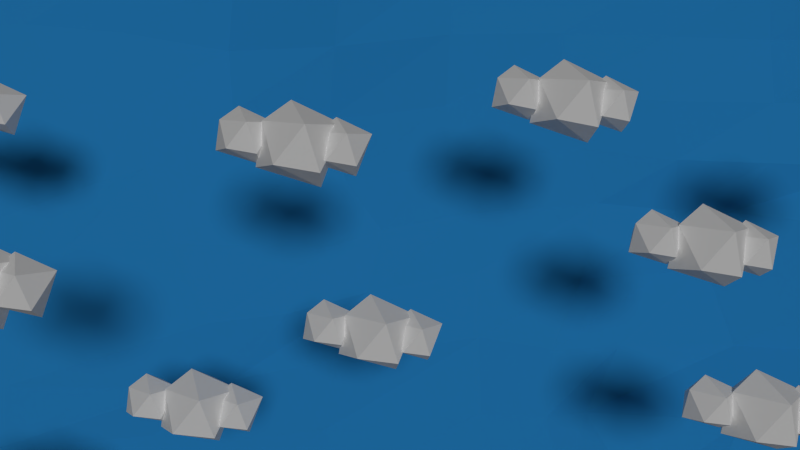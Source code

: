 # Source: sky.blend  (saved by Blender 2.72.0; exported with 4.5.12 LTS)
import bpy
from mathutils import Matrix  # noqa: F401  (used for matrix-valued properties, if any)

bpy.ops.wm.read_factory_settings(use_empty=True)
scene = bpy.context.scene
scene.name = 'Scene'

# ---- collections
col_collection_1 = bpy.data.collections.new('Collection 1'); scene.collection.children.link(col_collection_1)

# ---- materials (node trees are filled in below, after node groups)
mat_cloud = bpy.data.materials.new('cloud')
mat_cloud.alpha_threshold = 0.0
mat_cloud.use_transparent_shadow = False
mat_cloud.diffuse_color = (1.0, 1.0, 1.0, 1.0)
mat_cloud.roughness = 0.5
mat_sky = bpy.data.materials.new('sky')
mat_sky.alpha_threshold = 0.0
mat_sky.use_transparent_shadow = False
mat_sky.diffuse_color = (0.02927, 0.3287, 0.8, 1.0)
mat_sky.roughness = 0.5

# ---- material node trees

# ---- world
world_world = bpy.data.worlds.new('World'); scene.world = world_world
world_world.color = (0.05088, 0.05088, 0.05088)
world_world.use_sun_shadow = False
world_world.sun_shadow_jitter_overblur = 0.0
world_world.cycles.sampling_method = 'MANUAL'
world_world.cycles.sample_map_resolution = 256

# ---- cameras
cam_camera_001 = bpy.data.cameras.new('Camera.001')
cam_camera_001.clip_end = 100.0
cam_camera_001.lens = 35.0
cam_camera_001.sensor_width = 32.0
cam_camera_001.sensor_height = 18.0
cam_camera_001.display_size = 2.0
cam_camera_001.dof.focus_distance = 0.0
cam_camera_001.dof.aperture_fstop = 128.0

# ---- lights
light_sun = bpy.data.lights.new('Sun', 'SUN')
light_sun.transmission_factor = 0.0
light_sun.angle = 0.1993
light_sun.energy = 1.0
light_sun.shadow_buffer_clip_start = 0.5
light_sun.shadow_soft_size = 0.1
light_sun.shadow_cascade_max_distance = 1000.0
light_sun.cycles.use_multiple_importance_sampling = False

# ---- meshes
me_icosphere_016 = bpy.data.meshes.new('Icosphere.016')
me_icosphere_016.from_pydata([(-3.815, -0.7333, -0.1685), (-3.133, -0.9632, 0.6961), (-4.139, -0.216, 0.8632), (-3.913, 0.8456, 0.6503), (-3.514, -0.05247, 1.372), (-2.81, -0.545, -0.3096), (-4.294, 0.09051, -0.1436), (-2.837, 0.3696, -0.5518), (-3.116, 1.087, 0.09995), (-2.321, 0.03877, 0.841), (-3.081, 0.7644, 1.036), (-0.5166, -0.8085, -0.532), (0.1816, -1.044, 0.3528), (-0.8475, -0.2792, 0.5238), (-0.6165, 0.8071, 0.3059), (-0.2081, -0.1119, 1.044), (0.5124, -0.6159, -0.6763), (-1.007, 0.03445, -0.5065), (0.485, 0.3201, -0.9241), (0.1996, 1.055, -0.2572), (1.013, -0.01849, 0.5011), (0.2352, 0.724, 0.7007), (-2.201, -1.195, -0.7348), (-1.169, -1.543, 0.5727), (-2.69, -0.4126, 0.8254), (-2.349, 1.193, 0.5034), (-1.745, -0.1653, 1.594), (-0.6802, -0.9102, -0.9481), (-2.925, 0.05091, -0.6972), (-0.7207, 0.473, -1.314), (-1.143, 1.559, -0.3288), (0.05909, -0.02732, 0.7919), (-1.09, 1.07, 1.087)], [], [(7, 5, 0), (7, 0, 6), (5, 7, 9), (0, 5, 1), (8, 6, 3), (5, 9, 1), (7, 8, 9), (1, 9, 4), (2, 1, 4), (3, 2, 4), (7, 6, 8), (6, 0, 2), (0, 1, 2), (6, 2, 3), (8, 3, 10), (8, 10, 9), (10, 3, 4), (9, 10, 4), (18, 16, 11), (18, 11, 17), (16, 18, 20), (11, 16, 12), (19, 17, 14), (16, 20, 12), (18, 19, 20), (12, 20, 15), (13, 12, 15), (14, 13, 15), (18, 17, 19), (17, 11, 13), (11, 12, 13), (17, 13, 14), (19, 14, 21), (19, 21, 20), (21, 14, 15), (20, 21, 15), (29, 27, 22), (29, 22, 28), (27, 29, 31), (22, 27, 23), (30, 28, 25), (27, 31, 23), (29, 30, 31), (23, 31, 26), (24, 23, 26), (25, 24, 26), (29, 28, 30), (28, 22, 24), (22, 23, 24), (28, 24, 25), (30, 25, 32), (30, 32, 31), (32, 25, 26), (31, 32, 26)])
me_icosphere_016.materials.append(mat_cloud)
me_icosphere_016.use_remesh_preserve_volume = False
me_icosphere_016.use_remesh_preserve_attributes = False
me_icosphere_016.use_mirror_vertex_groups = False
me_icosphere_016.update()
me_icosphere_015 = bpy.data.meshes.new('Icosphere.015')
me_icosphere_015.from_pydata([(-3.815, -0.7333, -0.1685), (-3.133, -0.9632, 0.6961), (-4.139, -0.216, 0.8632), (-3.913, 0.8456, 0.6503), (-3.514, -0.05247, 1.372), (-2.81, -0.545, -0.3096), (-4.294, 0.09051, -0.1436), (-2.837, 0.3696, -0.5518), (-3.116, 1.087, 0.09995), (-2.321, 0.03877, 0.841), (-3.081, 0.7644, 1.036), (-0.5166, -0.8085, -0.532), (0.1816, -1.044, 0.3528), (-0.8475, -0.2792, 0.5238), (-0.6165, 0.8071, 0.3059), (-0.2081, -0.1119, 1.044), (0.5124, -0.6159, -0.6763), (-1.007, 0.03445, -0.5065), (0.485, 0.3201, -0.9241), (0.1996, 1.055, -0.2572), (1.013, -0.01849, 0.5011), (0.2352, 0.724, 0.7007), (-2.201, -1.195, -0.7348), (-1.169, -1.543, 0.5727), (-2.69, -0.4126, 0.8254), (-2.349, 1.193, 0.5034), (-1.745, -0.1653, 1.594), (-0.6802, -0.9102, -0.9481), (-2.925, 0.05091, -0.6972), (-0.7207, 0.473, -1.314), (-1.143, 1.559, -0.3288), (0.05909, -0.02732, 0.7919), (-1.09, 1.07, 1.087)], [], [(7, 5, 0), (7, 0, 6), (5, 7, 9), (0, 5, 1), (8, 6, 3), (5, 9, 1), (7, 8, 9), (1, 9, 4), (2, 1, 4), (3, 2, 4), (7, 6, 8), (6, 0, 2), (0, 1, 2), (6, 2, 3), (8, 3, 10), (8, 10, 9), (10, 3, 4), (9, 10, 4), (18, 16, 11), (18, 11, 17), (16, 18, 20), (11, 16, 12), (19, 17, 14), (16, 20, 12), (18, 19, 20), (12, 20, 15), (13, 12, 15), (14, 13, 15), (18, 17, 19), (17, 11, 13), (11, 12, 13), (17, 13, 14), (19, 14, 21), (19, 21, 20), (21, 14, 15), (20, 21, 15), (29, 27, 22), (29, 22, 28), (27, 29, 31), (22, 27, 23), (30, 28, 25), (27, 31, 23), (29, 30, 31), (23, 31, 26), (24, 23, 26), (25, 24, 26), (29, 28, 30), (28, 22, 24), (22, 23, 24), (28, 24, 25), (30, 25, 32), (30, 32, 31), (32, 25, 26), (31, 32, 26)])
me_icosphere_015.materials.append(mat_cloud)
me_icosphere_015.use_remesh_preserve_volume = False
me_icosphere_015.use_remesh_preserve_attributes = False
me_icosphere_015.use_mirror_vertex_groups = False
me_icosphere_015.update()
me_icosphere_014 = bpy.data.meshes.new('Icosphere.014')
me_icosphere_014.from_pydata([(-3.815, -0.7333, -0.1685), (-3.133, -0.9632, 0.6961), (-4.139, -0.216, 0.8632), (-3.913, 0.8456, 0.6503), (-3.514, -0.05247, 1.372), (-2.81, -0.545, -0.3096), (-4.294, 0.09051, -0.1436), (-2.837, 0.3696, -0.5518), (-3.116, 1.087, 0.09995), (-2.321, 0.03877, 0.841), (-3.081, 0.7644, 1.036), (-0.5166, -0.8085, -0.532), (0.1816, -1.044, 0.3528), (-0.8475, -0.2792, 0.5238), (-0.6165, 0.8071, 0.3059), (-0.2081, -0.1119, 1.044), (0.5124, -0.6159, -0.6763), (-1.007, 0.03445, -0.5065), (0.485, 0.3201, -0.9241), (0.1996, 1.055, -0.2572), (1.013, -0.01849, 0.5011), (0.2352, 0.724, 0.7007), (-2.201, -1.195, -0.7348), (-1.169, -1.543, 0.5727), (-2.69, -0.4126, 0.8254), (-2.349, 1.193, 0.5034), (-1.745, -0.1653, 1.594), (-0.6802, -0.9102, -0.9481), (-2.925, 0.05091, -0.6972), (-0.7207, 0.473, -1.314), (-1.143, 1.559, -0.3288), (0.05909, -0.02732, 0.7919), (-1.09, 1.07, 1.087)], [], [(7, 5, 0), (7, 0, 6), (5, 7, 9), (0, 5, 1), (8, 6, 3), (5, 9, 1), (7, 8, 9), (1, 9, 4), (2, 1, 4), (3, 2, 4), (7, 6, 8), (6, 0, 2), (0, 1, 2), (6, 2, 3), (8, 3, 10), (8, 10, 9), (10, 3, 4), (9, 10, 4), (18, 16, 11), (18, 11, 17), (16, 18, 20), (11, 16, 12), (19, 17, 14), (16, 20, 12), (18, 19, 20), (12, 20, 15), (13, 12, 15), (14, 13, 15), (18, 17, 19), (17, 11, 13), (11, 12, 13), (17, 13, 14), (19, 14, 21), (19, 21, 20), (21, 14, 15), (20, 21, 15), (29, 27, 22), (29, 22, 28), (27, 29, 31), (22, 27, 23), (30, 28, 25), (27, 31, 23), (29, 30, 31), (23, 31, 26), (24, 23, 26), (25, 24, 26), (29, 28, 30), (28, 22, 24), (22, 23, 24), (28, 24, 25), (30, 25, 32), (30, 32, 31), (32, 25, 26), (31, 32, 26)])
me_icosphere_014.materials.append(mat_cloud)
me_icosphere_014.use_remesh_preserve_volume = False
me_icosphere_014.use_remesh_preserve_attributes = False
me_icosphere_014.use_mirror_vertex_groups = False
me_icosphere_014.update()
me_icosphere_013 = bpy.data.meshes.new('Icosphere.013')
me_icosphere_013.from_pydata([(-3.815, -0.7333, -0.1685), (-3.133, -0.9632, 0.6961), (-4.139, -0.216, 0.8632), (-3.913, 0.8456, 0.6503), (-3.514, -0.05247, 1.372), (-2.81, -0.545, -0.3096), (-4.294, 0.09051, -0.1436), (-2.837, 0.3696, -0.5518), (-3.116, 1.087, 0.09995), (-2.321, 0.03877, 0.841), (-3.081, 0.7644, 1.036), (-0.5166, -0.8085, -0.532), (0.1816, -1.044, 0.3528), (-0.8475, -0.2792, 0.5238), (-0.6165, 0.8071, 0.3059), (-0.2081, -0.1119, 1.044), (0.5124, -0.6159, -0.6763), (-1.007, 0.03445, -0.5065), (0.485, 0.3201, -0.9241), (0.1996, 1.055, -0.2572), (1.013, -0.01849, 0.5011), (0.2352, 0.724, 0.7007), (-2.201, -1.195, -0.7348), (-1.169, -1.543, 0.5727), (-2.69, -0.4126, 0.8254), (-2.349, 1.193, 0.5034), (-1.745, -0.1653, 1.594), (-0.6802, -0.9102, -0.9481), (-2.925, 0.05091, -0.6972), (-0.7207, 0.473, -1.314), (-1.143, 1.559, -0.3288), (0.05909, -0.02732, 0.7919), (-1.09, 1.07, 1.087)], [], [(7, 5, 0), (7, 0, 6), (5, 7, 9), (0, 5, 1), (8, 6, 3), (5, 9, 1), (7, 8, 9), (1, 9, 4), (2, 1, 4), (3, 2, 4), (7, 6, 8), (6, 0, 2), (0, 1, 2), (6, 2, 3), (8, 3, 10), (8, 10, 9), (10, 3, 4), (9, 10, 4), (18, 16, 11), (18, 11, 17), (16, 18, 20), (11, 16, 12), (19, 17, 14), (16, 20, 12), (18, 19, 20), (12, 20, 15), (13, 12, 15), (14, 13, 15), (18, 17, 19), (17, 11, 13), (11, 12, 13), (17, 13, 14), (19, 14, 21), (19, 21, 20), (21, 14, 15), (20, 21, 15), (29, 27, 22), (29, 22, 28), (27, 29, 31), (22, 27, 23), (30, 28, 25), (27, 31, 23), (29, 30, 31), (23, 31, 26), (24, 23, 26), (25, 24, 26), (29, 28, 30), (28, 22, 24), (22, 23, 24), (28, 24, 25), (30, 25, 32), (30, 32, 31), (32, 25, 26), (31, 32, 26)])
me_icosphere_013.materials.append(mat_cloud)
me_icosphere_013.use_remesh_preserve_volume = False
me_icosphere_013.use_remesh_preserve_attributes = False
me_icosphere_013.use_mirror_vertex_groups = False
me_icosphere_013.update()
me_icosphere_012 = bpy.data.meshes.new('Icosphere.012')
me_icosphere_012.from_pydata([(-3.815, -0.7333, -0.1685), (-3.133, -0.9632, 0.6961), (-4.139, -0.216, 0.8632), (-3.913, 0.8456, 0.6503), (-3.514, -0.05247, 1.372), (-2.81, -0.545, -0.3096), (-4.294, 0.09051, -0.1436), (-2.837, 0.3696, -0.5518), (-3.116, 1.087, 0.09995), (-2.321, 0.03877, 0.841), (-3.081, 0.7644, 1.036), (-0.5166, -0.8085, -0.532), (0.1816, -1.044, 0.3528), (-0.8475, -0.2792, 0.5238), (-0.6165, 0.8071, 0.3059), (-0.2081, -0.1119, 1.044), (0.5124, -0.6159, -0.6763), (-1.007, 0.03445, -0.5065), (0.485, 0.3201, -0.9241), (0.1996, 1.055, -0.2572), (1.013, -0.01849, 0.5011), (0.2352, 0.724, 0.7007), (-2.201, -1.195, -0.7348), (-1.169, -1.543, 0.5727), (-2.69, -0.4126, 0.8254), (-2.349, 1.193, 0.5034), (-1.745, -0.1653, 1.594), (-0.6802, -0.9102, -0.9481), (-2.925, 0.05091, -0.6972), (-0.7207, 0.473, -1.314), (-1.143, 1.559, -0.3288), (0.05909, -0.02732, 0.7919), (-1.09, 1.07, 1.087)], [], [(7, 5, 0), (7, 0, 6), (5, 7, 9), (0, 5, 1), (8, 6, 3), (5, 9, 1), (7, 8, 9), (1, 9, 4), (2, 1, 4), (3, 2, 4), (7, 6, 8), (6, 0, 2), (0, 1, 2), (6, 2, 3), (8, 3, 10), (8, 10, 9), (10, 3, 4), (9, 10, 4), (18, 16, 11), (18, 11, 17), (16, 18, 20), (11, 16, 12), (19, 17, 14), (16, 20, 12), (18, 19, 20), (12, 20, 15), (13, 12, 15), (14, 13, 15), (18, 17, 19), (17, 11, 13), (11, 12, 13), (17, 13, 14), (19, 14, 21), (19, 21, 20), (21, 14, 15), (20, 21, 15), (29, 27, 22), (29, 22, 28), (27, 29, 31), (22, 27, 23), (30, 28, 25), (27, 31, 23), (29, 30, 31), (23, 31, 26), (24, 23, 26), (25, 24, 26), (29, 28, 30), (28, 22, 24), (22, 23, 24), (28, 24, 25), (30, 25, 32), (30, 32, 31), (32, 25, 26), (31, 32, 26)])
me_icosphere_012.materials.append(mat_cloud)
me_icosphere_012.use_remesh_preserve_volume = False
me_icosphere_012.use_remesh_preserve_attributes = False
me_icosphere_012.use_mirror_vertex_groups = False
me_icosphere_012.update()
me_icosphere_011 = bpy.data.meshes.new('Icosphere.011')
me_icosphere_011.from_pydata([(-3.815, -0.7333, -0.1685), (-3.133, -0.9632, 0.6961), (-4.139, -0.216, 0.8632), (-3.913, 0.8456, 0.6503), (-3.514, -0.05247, 1.372), (-2.81, -0.545, -0.3096), (-4.294, 0.09051, -0.1436), (-2.837, 0.3696, -0.5518), (-3.116, 1.087, 0.09995), (-2.321, 0.03877, 0.841), (-3.081, 0.7644, 1.036), (-0.5166, -0.8085, -0.532), (0.1816, -1.044, 0.3528), (-0.8475, -0.2792, 0.5238), (-0.6165, 0.8071, 0.3059), (-0.2081, -0.1119, 1.044), (0.5124, -0.6159, -0.6763), (-1.007, 0.03445, -0.5065), (0.485, 0.3201, -0.9241), (0.1996, 1.055, -0.2572), (1.013, -0.01849, 0.5011), (0.2352, 0.724, 0.7007), (-2.201, -1.195, -0.7348), (-1.169, -1.543, 0.5727), (-2.69, -0.4126, 0.8254), (-2.349, 1.193, 0.5034), (-1.745, -0.1653, 1.594), (-0.6802, -0.9102, -0.9481), (-2.925, 0.05091, -0.6972), (-0.7207, 0.473, -1.314), (-1.143, 1.559, -0.3288), (0.05909, -0.02732, 0.7919), (-1.09, 1.07, 1.087)], [], [(7, 5, 0), (7, 0, 6), (5, 7, 9), (0, 5, 1), (8, 6, 3), (5, 9, 1), (7, 8, 9), (1, 9, 4), (2, 1, 4), (3, 2, 4), (7, 6, 8), (6, 0, 2), (0, 1, 2), (6, 2, 3), (8, 3, 10), (8, 10, 9), (10, 3, 4), (9, 10, 4), (18, 16, 11), (18, 11, 17), (16, 18, 20), (11, 16, 12), (19, 17, 14), (16, 20, 12), (18, 19, 20), (12, 20, 15), (13, 12, 15), (14, 13, 15), (18, 17, 19), (17, 11, 13), (11, 12, 13), (17, 13, 14), (19, 14, 21), (19, 21, 20), (21, 14, 15), (20, 21, 15), (29, 27, 22), (29, 22, 28), (27, 29, 31), (22, 27, 23), (30, 28, 25), (27, 31, 23), (29, 30, 31), (23, 31, 26), (24, 23, 26), (25, 24, 26), (29, 28, 30), (28, 22, 24), (22, 23, 24), (28, 24, 25), (30, 25, 32), (30, 32, 31), (32, 25, 26), (31, 32, 26)])
me_icosphere_011.materials.append(mat_cloud)
me_icosphere_011.use_remesh_preserve_volume = False
me_icosphere_011.use_remesh_preserve_attributes = False
me_icosphere_011.use_mirror_vertex_groups = False
me_icosphere_011.update()
me_icosphere_010 = bpy.data.meshes.new('Icosphere.010')
me_icosphere_010.from_pydata([(-3.815, -0.7333, -0.1685), (-3.133, -0.9632, 0.6961), (-4.139, -0.216, 0.8632), (-3.913, 0.8456, 0.6503), (-3.514, -0.05247, 1.372), (-2.81, -0.545, -0.3096), (-4.294, 0.09051, -0.1436), (-2.837, 0.3696, -0.5518), (-3.116, 1.087, 0.09995), (-2.321, 0.03877, 0.841), (-3.081, 0.7644, 1.036), (-0.5166, -0.8085, -0.532), (0.1816, -1.044, 0.3528), (-0.8475, -0.2792, 0.5238), (-0.6165, 0.8071, 0.3059), (-0.2081, -0.1119, 1.044), (0.5124, -0.6159, -0.6763), (-1.007, 0.03445, -0.5065), (0.485, 0.3201, -0.9241), (0.1996, 1.055, -0.2572), (1.013, -0.01849, 0.5011), (0.2352, 0.724, 0.7007), (-2.201, -1.195, -0.7348), (-1.169, -1.543, 0.5727), (-2.69, -0.4126, 0.8254), (-2.349, 1.193, 0.5034), (-1.745, -0.1653, 1.594), (-0.6802, -0.9102, -0.9481), (-2.925, 0.05091, -0.6972), (-0.7207, 0.473, -1.314), (-1.143, 1.559, -0.3288), (0.05909, -0.02732, 0.7919), (-1.09, 1.07, 1.087)], [], [(7, 5, 0), (7, 0, 6), (5, 7, 9), (0, 5, 1), (8, 6, 3), (5, 9, 1), (7, 8, 9), (1, 9, 4), (2, 1, 4), (3, 2, 4), (7, 6, 8), (6, 0, 2), (0, 1, 2), (6, 2, 3), (8, 3, 10), (8, 10, 9), (10, 3, 4), (9, 10, 4), (18, 16, 11), (18, 11, 17), (16, 18, 20), (11, 16, 12), (19, 17, 14), (16, 20, 12), (18, 19, 20), (12, 20, 15), (13, 12, 15), (14, 13, 15), (18, 17, 19), (17, 11, 13), (11, 12, 13), (17, 13, 14), (19, 14, 21), (19, 21, 20), (21, 14, 15), (20, 21, 15), (29, 27, 22), (29, 22, 28), (27, 29, 31), (22, 27, 23), (30, 28, 25), (27, 31, 23), (29, 30, 31), (23, 31, 26), (24, 23, 26), (25, 24, 26), (29, 28, 30), (28, 22, 24), (22, 23, 24), (28, 24, 25), (30, 25, 32), (30, 32, 31), (32, 25, 26), (31, 32, 26)])
me_icosphere_010.materials.append(mat_cloud)
me_icosphere_010.use_remesh_preserve_volume = False
me_icosphere_010.use_remesh_preserve_attributes = False
me_icosphere_010.use_mirror_vertex_groups = False
me_icosphere_010.update()
me_icosphere_009 = bpy.data.meshes.new('Icosphere.009')
me_icosphere_009.from_pydata([(-3.815, -0.7333, -0.1685), (-3.133, -0.9632, 0.6961), (-4.139, -0.216, 0.8632), (-3.913, 0.8456, 0.6503), (-3.514, -0.05247, 1.372), (-2.81, -0.545, -0.3096), (-4.294, 0.09051, -0.1436), (-2.837, 0.3696, -0.5518), (-3.116, 1.087, 0.09995), (-2.321, 0.03877, 0.841), (-3.081, 0.7644, 1.036), (-0.5166, -0.8085, -0.532), (0.1816, -1.044, 0.3528), (-0.8475, -0.2792, 0.5238), (-0.6165, 0.8071, 0.3059), (-0.2081, -0.1119, 1.044), (0.5124, -0.6159, -0.6763), (-1.007, 0.03445, -0.5065), (0.485, 0.3201, -0.9241), (0.1996, 1.055, -0.2572), (1.013, -0.01849, 0.5011), (0.2352, 0.724, 0.7007), (-2.201, -1.195, -0.7348), (-1.169, -1.543, 0.5727), (-2.69, -0.4126, 0.8254), (-2.349, 1.193, 0.5034), (-1.745, -0.1653, 1.594), (-0.6802, -0.9102, -0.9481), (-2.925, 0.05091, -0.6972), (-0.7207, 0.473, -1.314), (-1.143, 1.559, -0.3288), (0.05909, -0.02732, 0.7919), (-1.09, 1.07, 1.087)], [], [(7, 5, 0), (7, 0, 6), (5, 7, 9), (0, 5, 1), (8, 6, 3), (5, 9, 1), (7, 8, 9), (1, 9, 4), (2, 1, 4), (3, 2, 4), (7, 6, 8), (6, 0, 2), (0, 1, 2), (6, 2, 3), (8, 3, 10), (8, 10, 9), (10, 3, 4), (9, 10, 4), (18, 16, 11), (18, 11, 17), (16, 18, 20), (11, 16, 12), (19, 17, 14), (16, 20, 12), (18, 19, 20), (12, 20, 15), (13, 12, 15), (14, 13, 15), (18, 17, 19), (17, 11, 13), (11, 12, 13), (17, 13, 14), (19, 14, 21), (19, 21, 20), (21, 14, 15), (20, 21, 15), (29, 27, 22), (29, 22, 28), (27, 29, 31), (22, 27, 23), (30, 28, 25), (27, 31, 23), (29, 30, 31), (23, 31, 26), (24, 23, 26), (25, 24, 26), (29, 28, 30), (28, 22, 24), (22, 23, 24), (28, 24, 25), (30, 25, 32), (30, 32, 31), (32, 25, 26), (31, 32, 26)])
me_icosphere_009.materials.append(mat_cloud)
me_icosphere_009.use_remesh_preserve_volume = False
me_icosphere_009.use_remesh_preserve_attributes = False
me_icosphere_009.use_mirror_vertex_groups = False
me_icosphere_009.update()
me_icosphere_008 = bpy.data.meshes.new('Icosphere.008')
me_icosphere_008.from_pydata([(-3.815, -0.7333, -0.1685), (-3.133, -0.9632, 0.6961), (-4.139, -0.216, 0.8632), (-3.913, 0.8456, 0.6503), (-3.514, -0.05247, 1.372), (-2.81, -0.545, -0.3096), (-4.294, 0.09051, -0.1436), (-2.837, 0.3696, -0.5518), (-3.116, 1.087, 0.09995), (-2.321, 0.03877, 0.841), (-3.081, 0.7644, 1.036), (-0.5166, -0.8085, -0.532), (0.1816, -1.044, 0.3528), (-0.8475, -0.2792, 0.5238), (-0.6165, 0.8071, 0.3059), (-0.2081, -0.1119, 1.044), (0.5124, -0.6159, -0.6763), (-1.007, 0.03445, -0.5065), (0.485, 0.3201, -0.9241), (0.1996, 1.055, -0.2572), (1.013, -0.01849, 0.5011), (0.2352, 0.724, 0.7007), (-2.201, -1.195, -0.7348), (-1.169, -1.543, 0.5727), (-2.69, -0.4126, 0.8254), (-2.349, 1.193, 0.5034), (-1.745, -0.1653, 1.594), (-0.6802, -0.9102, -0.9481), (-2.925, 0.05091, -0.6972), (-0.7207, 0.473, -1.314), (-1.143, 1.559, -0.3288), (0.05909, -0.02732, 0.7919), (-1.09, 1.07, 1.087)], [], [(7, 5, 0), (7, 0, 6), (5, 7, 9), (0, 5, 1), (8, 6, 3), (5, 9, 1), (7, 8, 9), (1, 9, 4), (2, 1, 4), (3, 2, 4), (7, 6, 8), (6, 0, 2), (0, 1, 2), (6, 2, 3), (8, 3, 10), (8, 10, 9), (10, 3, 4), (9, 10, 4), (18, 16, 11), (18, 11, 17), (16, 18, 20), (11, 16, 12), (19, 17, 14), (16, 20, 12), (18, 19, 20), (12, 20, 15), (13, 12, 15), (14, 13, 15), (18, 17, 19), (17, 11, 13), (11, 12, 13), (17, 13, 14), (19, 14, 21), (19, 21, 20), (21, 14, 15), (20, 21, 15), (29, 27, 22), (29, 22, 28), (27, 29, 31), (22, 27, 23), (30, 28, 25), (27, 31, 23), (29, 30, 31), (23, 31, 26), (24, 23, 26), (25, 24, 26), (29, 28, 30), (28, 22, 24), (22, 23, 24), (28, 24, 25), (30, 25, 32), (30, 32, 31), (32, 25, 26), (31, 32, 26)])
me_icosphere_008.materials.append(mat_cloud)
me_icosphere_008.use_remesh_preserve_volume = False
me_icosphere_008.use_remesh_preserve_attributes = False
me_icosphere_008.use_mirror_vertex_groups = False
me_icosphere_008.update()
me_icosphere_007 = bpy.data.meshes.new('Icosphere.007')
me_icosphere_007.from_pydata([(-3.815, -0.7333, -0.1685), (-3.133, -0.9632, 0.6961), (-4.139, -0.216, 0.8632), (-3.913, 0.8456, 0.6503), (-3.514, -0.05247, 1.372), (-2.81, -0.545, -0.3096), (-4.294, 0.09051, -0.1436), (-2.837, 0.3696, -0.5518), (-3.116, 1.087, 0.09995), (-2.321, 0.03877, 0.841), (-3.081, 0.7644, 1.036), (-0.5166, -0.8085, -0.532), (0.1816, -1.044, 0.3528), (-0.8475, -0.2792, 0.5238), (-0.6165, 0.8071, 0.3059), (-0.2081, -0.1119, 1.044), (0.5124, -0.6159, -0.6763), (-1.007, 0.03445, -0.5065), (0.485, 0.3201, -0.9241), (0.1996, 1.055, -0.2572), (1.013, -0.01849, 0.5011), (0.2352, 0.724, 0.7007), (-2.201, -1.195, -0.7348), (-1.169, -1.543, 0.5727), (-2.69, -0.4126, 0.8254), (-2.349, 1.193, 0.5034), (-1.745, -0.1653, 1.594), (-0.6802, -0.9102, -0.9481), (-2.925, 0.05091, -0.6972), (-0.7207, 0.473, -1.314), (-1.143, 1.559, -0.3288), (0.05909, -0.02732, 0.7919), (-1.09, 1.07, 1.087)], [], [(7, 5, 0), (7, 0, 6), (5, 7, 9), (0, 5, 1), (8, 6, 3), (5, 9, 1), (7, 8, 9), (1, 9, 4), (2, 1, 4), (3, 2, 4), (7, 6, 8), (6, 0, 2), (0, 1, 2), (6, 2, 3), (8, 3, 10), (8, 10, 9), (10, 3, 4), (9, 10, 4), (18, 16, 11), (18, 11, 17), (16, 18, 20), (11, 16, 12), (19, 17, 14), (16, 20, 12), (18, 19, 20), (12, 20, 15), (13, 12, 15), (14, 13, 15), (18, 17, 19), (17, 11, 13), (11, 12, 13), (17, 13, 14), (19, 14, 21), (19, 21, 20), (21, 14, 15), (20, 21, 15), (29, 27, 22), (29, 22, 28), (27, 29, 31), (22, 27, 23), (30, 28, 25), (27, 31, 23), (29, 30, 31), (23, 31, 26), (24, 23, 26), (25, 24, 26), (29, 28, 30), (28, 22, 24), (22, 23, 24), (28, 24, 25), (30, 25, 32), (30, 32, 31), (32, 25, 26), (31, 32, 26)])
me_icosphere_007.materials.append(mat_cloud)
me_icosphere_007.use_remesh_preserve_volume = False
me_icosphere_007.use_remesh_preserve_attributes = False
me_icosphere_007.use_mirror_vertex_groups = False
me_icosphere_007.update()
me_icosphere_006 = bpy.data.meshes.new('Icosphere.006')
me_icosphere_006.from_pydata([(-3.815, -0.7333, -0.1685), (-3.133, -0.9632, 0.6961), (-4.139, -0.216, 0.8632), (-3.913, 0.8456, 0.6503), (-3.514, -0.05247, 1.372), (-2.81, -0.545, -0.3096), (-4.294, 0.09051, -0.1436), (-2.837, 0.3696, -0.5518), (-3.116, 1.087, 0.09995), (-2.321, 0.03877, 0.841), (-3.081, 0.7644, 1.036), (-0.5166, -0.8085, -0.532), (0.1816, -1.044, 0.3528), (-0.8475, -0.2792, 0.5238), (-0.6165, 0.8071, 0.3059), (-0.2081, -0.1119, 1.044), (0.5124, -0.6159, -0.6763), (-1.007, 0.03445, -0.5065), (0.485, 0.3201, -0.9241), (0.1996, 1.055, -0.2572), (1.013, -0.01849, 0.5011), (0.2352, 0.724, 0.7007), (-2.201, -1.195, -0.7348), (-1.169, -1.543, 0.5727), (-2.69, -0.4126, 0.8254), (-2.349, 1.193, 0.5034), (-1.745, -0.1653, 1.594), (-0.6802, -0.9102, -0.9481), (-2.925, 0.05091, -0.6972), (-0.7207, 0.473, -1.314), (-1.143, 1.559, -0.3288), (0.05909, -0.02732, 0.7919), (-1.09, 1.07, 1.087)], [], [(7, 5, 0), (7, 0, 6), (5, 7, 9), (0, 5, 1), (8, 6, 3), (5, 9, 1), (7, 8, 9), (1, 9, 4), (2, 1, 4), (3, 2, 4), (7, 6, 8), (6, 0, 2), (0, 1, 2), (6, 2, 3), (8, 3, 10), (8, 10, 9), (10, 3, 4), (9, 10, 4), (18, 16, 11), (18, 11, 17), (16, 18, 20), (11, 16, 12), (19, 17, 14), (16, 20, 12), (18, 19, 20), (12, 20, 15), (13, 12, 15), (14, 13, 15), (18, 17, 19), (17, 11, 13), (11, 12, 13), (17, 13, 14), (19, 14, 21), (19, 21, 20), (21, 14, 15), (20, 21, 15), (29, 27, 22), (29, 22, 28), (27, 29, 31), (22, 27, 23), (30, 28, 25), (27, 31, 23), (29, 30, 31), (23, 31, 26), (24, 23, 26), (25, 24, 26), (29, 28, 30), (28, 22, 24), (22, 23, 24), (28, 24, 25), (30, 25, 32), (30, 32, 31), (32, 25, 26), (31, 32, 26)])
me_icosphere_006.materials.append(mat_cloud)
me_icosphere_006.use_remesh_preserve_volume = False
me_icosphere_006.use_remesh_preserve_attributes = False
me_icosphere_006.use_mirror_vertex_groups = False
me_icosphere_006.update()
me_icosphere_005 = bpy.data.meshes.new('Icosphere.005')
me_icosphere_005.from_pydata([(-3.815, -0.7333, -0.1685), (-3.133, -0.9632, 0.6961), (-4.139, -0.216, 0.8632), (-3.913, 0.8456, 0.6503), (-3.514, -0.05247, 1.372), (-2.81, -0.545, -0.3096), (-4.294, 0.09051, -0.1436), (-2.837, 0.3696, -0.5518), (-3.116, 1.087, 0.09995), (-2.321, 0.03877, 0.841), (-3.081, 0.7644, 1.036), (-0.5166, -0.8085, -0.532), (0.1816, -1.044, 0.3528), (-0.8475, -0.2792, 0.5238), (-0.6165, 0.8071, 0.3059), (-0.2081, -0.1119, 1.044), (0.5124, -0.6159, -0.6763), (-1.007, 0.03445, -0.5065), (0.485, 0.3201, -0.9241), (0.1996, 1.055, -0.2572), (1.013, -0.01849, 0.5011), (0.2352, 0.724, 0.7007), (-2.201, -1.195, -0.7348), (-1.169, -1.543, 0.5727), (-2.69, -0.4126, 0.8254), (-2.349, 1.193, 0.5034), (-1.745, -0.1653, 1.594), (-0.6802, -0.9102, -0.9481), (-2.925, 0.05091, -0.6972), (-0.7207, 0.473, -1.314), (-1.143, 1.559, -0.3288), (0.05909, -0.02732, 0.7919), (-1.09, 1.07, 1.087)], [], [(7, 5, 0), (7, 0, 6), (5, 7, 9), (0, 5, 1), (8, 6, 3), (5, 9, 1), (7, 8, 9), (1, 9, 4), (2, 1, 4), (3, 2, 4), (7, 6, 8), (6, 0, 2), (0, 1, 2), (6, 2, 3), (8, 3, 10), (8, 10, 9), (10, 3, 4), (9, 10, 4), (18, 16, 11), (18, 11, 17), (16, 18, 20), (11, 16, 12), (19, 17, 14), (16, 20, 12), (18, 19, 20), (12, 20, 15), (13, 12, 15), (14, 13, 15), (18, 17, 19), (17, 11, 13), (11, 12, 13), (17, 13, 14), (19, 14, 21), (19, 21, 20), (21, 14, 15), (20, 21, 15), (29, 27, 22), (29, 22, 28), (27, 29, 31), (22, 27, 23), (30, 28, 25), (27, 31, 23), (29, 30, 31), (23, 31, 26), (24, 23, 26), (25, 24, 26), (29, 28, 30), (28, 22, 24), (22, 23, 24), (28, 24, 25), (30, 25, 32), (30, 32, 31), (32, 25, 26), (31, 32, 26)])
me_icosphere_005.materials.append(mat_cloud)
me_icosphere_005.use_remesh_preserve_volume = False
me_icosphere_005.use_remesh_preserve_attributes = False
me_icosphere_005.use_mirror_vertex_groups = False
me_icosphere_005.update()
me_icosphere_004 = bpy.data.meshes.new('Icosphere.004')
me_icosphere_004.from_pydata([(-3.815, -0.7333, -0.1685), (-3.133, -0.9632, 0.6961), (-4.139, -0.216, 0.8632), (-3.913, 0.8456, 0.6503), (-3.514, -0.05247, 1.372), (-2.81, -0.545, -0.3096), (-4.294, 0.09051, -0.1436), (-2.837, 0.3696, -0.5518), (-3.116, 1.087, 0.09995), (-2.321, 0.03877, 0.841), (-3.081, 0.7644, 1.036), (-0.5166, -0.8085, -0.532), (0.1816, -1.044, 0.3528), (-0.8475, -0.2792, 0.5238), (-0.6165, 0.8071, 0.3059), (-0.2081, -0.1119, 1.044), (0.5124, -0.6159, -0.6763), (-1.007, 0.03445, -0.5065), (0.485, 0.3201, -0.9241), (0.1996, 1.055, -0.2572), (1.013, -0.01849, 0.5011), (0.2352, 0.724, 0.7007), (-2.201, -1.195, -0.7348), (-1.169, -1.543, 0.5727), (-2.69, -0.4126, 0.8254), (-2.349, 1.193, 0.5034), (-1.745, -0.1653, 1.594), (-0.6802, -0.9102, -0.9481), (-2.925, 0.05091, -0.6972), (-0.7207, 0.473, -1.314), (-1.143, 1.559, -0.3288), (0.05909, -0.02732, 0.7919), (-1.09, 1.07, 1.087)], [], [(7, 5, 0), (7, 0, 6), (5, 7, 9), (0, 5, 1), (8, 6, 3), (5, 9, 1), (7, 8, 9), (1, 9, 4), (2, 1, 4), (3, 2, 4), (7, 6, 8), (6, 0, 2), (0, 1, 2), (6, 2, 3), (8, 3, 10), (8, 10, 9), (10, 3, 4), (9, 10, 4), (18, 16, 11), (18, 11, 17), (16, 18, 20), (11, 16, 12), (19, 17, 14), (16, 20, 12), (18, 19, 20), (12, 20, 15), (13, 12, 15), (14, 13, 15), (18, 17, 19), (17, 11, 13), (11, 12, 13), (17, 13, 14), (19, 14, 21), (19, 21, 20), (21, 14, 15), (20, 21, 15), (29, 27, 22), (29, 22, 28), (27, 29, 31), (22, 27, 23), (30, 28, 25), (27, 31, 23), (29, 30, 31), (23, 31, 26), (24, 23, 26), (25, 24, 26), (29, 28, 30), (28, 22, 24), (22, 23, 24), (28, 24, 25), (30, 25, 32), (30, 32, 31), (32, 25, 26), (31, 32, 26)])
me_icosphere_004.materials.append(mat_cloud)
me_icosphere_004.use_remesh_preserve_volume = False
me_icosphere_004.use_remesh_preserve_attributes = False
me_icosphere_004.use_mirror_vertex_groups = False
me_icosphere_004.update()
me_plane = bpy.data.meshes.new('Plane')
me_plane.from_pydata([(-1.004, -1.004, -0.0006138), (1.037, -0.9547, 0.009963), (-1.0, 1.0, 0.0), (1.006, 1.004, -0.0009326), (-1.0, 0.8182, 0.0), (-0.9762, 0.6404, 0.001835), (-0.9456, 0.4612, 0.005543), (-1.005, 0.2446, 0.01403), (-0.988, 0.05198, 0.02264), (-0.988, -0.1155, 0.01503), (-0.9382, -0.2672, 0.00739), (-0.9712, -0.4495, -0.0004722), (-1.007, -0.6435, -0.008293), (-1.01, -0.8281, -0.008512), (-0.8432, -1.01, -0.01907), (-0.659, -0.9727, -0.0171), (-0.4702, -0.9765, -0.001743), (-0.2785, -0.9967, -0.02052), (-0.1043, -0.988, -0.01232), (0.09286, -0.9858, -0.001903), (0.2817, -0.9857, -0.001111), (0.475, -0.9636, 0.005128), (0.6708, -0.9477, 0.03039), (0.8546, -0.952, 0.03125), (1.05, -0.7549, 0.01619), (1.045, -0.576, 0.008551), (1.032, -0.4051, -0.006885), (1.056, -0.1989, -0.03891), (1.062, -0.01273, -0.05733), (1.041, 0.1454, -0.04032), (1.046, 0.3312, -0.05733), (1.037, 0.4995, -0.04717), (1.021, 0.6594, -0.02484), (1.012, 0.8293, -0.009834), (0.8252, 1.007, -0.009101), (0.6468, 1.01, -0.03145), (0.4604, 1.003, -0.008931), (0.2753, 1.0, -0.000435), (0.08866, 0.9957, 0.007632), (-0.09858, 0.9786, 0.01703), (-0.2812, 0.9677, -0.02489), (-0.457, 0.9912, -0.007273), (-0.6364, 1.0, 0.0), (-0.8182, 1.0, 0.0), (-0.8492, -0.8216, -0.03805), (-0.8253, -0.6205, -0.03232), (-0.8105, -0.4481, -0.01137), (-0.8063, -0.2971, 0.01501), (-0.8062, -0.1298, 0.02264), (-0.8237, 0.06274, 0.01403), (-0.7708, 0.2408, 0.01596), (-0.7506, 0.4003, 0.02346), (-0.7906, 0.6021, 0.01387), (-0.8253, 0.8141, 0.0009699), (-0.6257, -0.7381, -0.0313), (-0.5763, -0.531, -0.02327), (-0.5964, -0.3931, -0.01439), (-0.6432, -0.2679, -0.001382), (-0.6277, -0.1107, 0.003091), (-0.5876, 0.07446, 0.001209), (-0.5364, 0.2453, 0.00135), (-0.4808, 0.4157, 0.001406), (-0.5378, 0.6074, 0.001026), (-0.619, 0.8129, 0.000332), (-0.4599, -0.7753, -0.01506), (-0.4041, -0.5667, -0.02416), (-0.3909, -0.3912, -0.0408), (-0.3999, -0.2422, -0.02732), (-0.3538, -0.1178, -0.01345), (-0.3023, 0.05402, 0.001085), (-0.365, 0.2544, -3.54e-05), (-0.4179, 0.4488, -0.003452), (-0.4396, 0.6205, -0.01458), (-0.4624, 0.8031, -0.01618), (-0.2923, -0.8076, -0.03768), (-0.2742, -0.5963, -0.02882), (-0.286, -0.4232, -0.04376), (-0.2971, -0.2635, -0.03227), (-0.2684, -0.09435, -0.01668), (-0.1797, 0.07845, -0.00137), (-0.1144, 0.2526, -0.0103), (-0.1928, 0.414, -0.02308), (-0.2794, 0.6081, -0.03209), (-0.2906, 0.7704, -0.04226), (-0.1112, -0.7896, -0.02606), (-0.106, -0.5877, -0.02102), (-0.1245, -0.4142, -0.03075), (-0.1139, -0.2234, -0.028), (-0.09471, -0.0382, -0.01067), (-0.04537, 0.137, -0.01177), (-0.02513, 0.2986, -0.01771), (-0.08669, 0.4274, -0.03099), (-0.1167, 0.5936, -0.04305), (-0.1086, 0.7783, -0.01345), (0.1251, -0.7842, -0.008278), (0.1449, -0.5893, -0.01263), (0.1481, -0.3935, -0.01582), (0.1484, -0.1748, -0.02239), (0.1424, 0.02129, -0.02453), (0.1434, 0.1978, -0.02452), (0.1192, 0.3455, -0.01694), (0.08794, 0.4739, -0.01175), (0.08025, 0.6278, -0.009029), (0.08433, 0.8098, 0.005136), (0.3276, -0.7854, -0.006724), (0.3522, -0.5897, -0.003474), (0.2871, -0.4003, -0.002585), (0.2559, -0.1832, -0.01354), (0.2676, -0.008615, -0.01365), (0.3168, 0.1783, -0.02484), (0.345, 0.38, -0.03071), (0.3156, 0.5242, -0.01661), (0.2776, 0.6556, -0.004561), (0.2737, 0.822, -0.001235), (0.4983, -0.761, 0.01821), (0.4889, -0.5645, 0.02164), (0.3961, -0.365, 0.02586), (0.3184, -0.1663, -0.001219), (0.3791, 0.001705, -0.01818), (0.4621, 0.1945, -0.05655), (0.4859, 0.366, -0.04886), (0.4792, 0.4977, -0.01923), (0.4623, 0.652, -0.01045), (0.4646, 0.8274, -0.01678), (0.6682, -0.7379, 0.05195), (0.5843, -0.5341, 0.02582), (0.5155, -0.34, 0.0481), (0.5729, -0.1768, 0.02477), (0.5823, 0.005571, -0.03062), (0.544, 0.2176, -0.06241), (0.579, 0.3629, -0.04388), (0.6386, 0.4932, -0.0192), (0.6536, 0.6597, -0.03246), (0.6537, 0.8367, -0.04835), (0.8673, -0.7495, 0.05186), (0.8365, -0.5659, 0.03063), (0.8212, -0.3761, 0.0005587), (0.86, -0.1887, -0.01041), (0.8527, -0.01062, -0.01368), (0.8062, 0.1597, -0.005319), (0.8183, 0.3225, -0.01593), (0.8443, 0.4905, -0.03888), (0.8406, 0.6639, -0.04911), (0.8337, 0.8356, -0.03221)], [], [(143, 33, 3, 34), (4, 53, 43, 2), (53, 63, 42, 43), (63, 73, 41, 42), (73, 83, 40, 41), (83, 93, 39, 40), (93, 103, 38, 39), (103, 113, 37, 38), (113, 123, 36, 37), (123, 133, 35, 36), (133, 143, 34, 35), (0, 14, 44, 13), (13, 44, 45, 12), (12, 45, 46, 11), (11, 46, 47, 10), (10, 47, 48, 9), (9, 48, 49, 8), (8, 49, 50, 7), (7, 50, 51, 6), (6, 51, 52, 5), (5, 52, 53, 4), (14, 15, 54, 44), (44, 54, 55, 45), (45, 55, 56, 46), (46, 56, 57, 47), (47, 57, 58, 48), (48, 58, 59, 49), (49, 59, 60, 50), (50, 60, 61, 51), (51, 61, 62, 52), (52, 62, 63, 53), (15, 16, 64, 54), (54, 64, 65, 55), (55, 65, 66, 56), (56, 66, 67, 57), (57, 67, 68, 58), (58, 68, 69, 59), (59, 69, 70, 60), (60, 70, 71, 61), (61, 71, 72, 62), (62, 72, 73, 63), (16, 17, 74, 64), (64, 74, 75, 65), (65, 75, 76, 66), (66, 76, 77, 67), (67, 77, 78, 68), (68, 78, 79, 69), (69, 79, 80, 70), (70, 80, 81, 71), (71, 81, 82, 72), (72, 82, 83, 73), (17, 18, 84, 74), (74, 84, 85, 75), (75, 85, 86, 76), (76, 86, 87, 77), (77, 87, 88, 78), (78, 88, 89, 79), (79, 89, 90, 80), (80, 90, 91, 81), (81, 91, 92, 82), (82, 92, 93, 83), (18, 19, 94, 84), (84, 94, 95, 85), (85, 95, 96, 86), (86, 96, 97, 87), (87, 97, 98, 88), (88, 98, 99, 89), (89, 99, 100, 90), (90, 100, 101, 91), (91, 101, 102, 92), (92, 102, 103, 93), (19, 20, 104, 94), (94, 104, 105, 95), (95, 105, 106, 96), (96, 106, 107, 97), (97, 107, 108, 98), (98, 108, 109, 99), (99, 109, 110, 100), (100, 110, 111, 101), (101, 111, 112, 102), (102, 112, 113, 103), (20, 21, 114, 104), (104, 114, 115, 105), (105, 115, 116, 106), (106, 116, 117, 107), (107, 117, 118, 108), (108, 118, 119, 109), (109, 119, 120, 110), (110, 120, 121, 111), (111, 121, 122, 112), (112, 122, 123, 113), (21, 22, 124, 114), (114, 124, 125, 115), (115, 125, 126, 116), (116, 126, 127, 117), (117, 127, 128, 118), (118, 128, 129, 119), (119, 129, 130, 120), (120, 130, 131, 121), (121, 131, 132, 122), (122, 132, 133, 123), (22, 23, 134, 124), (124, 134, 135, 125), (125, 135, 136, 126), (126, 136, 137, 127), (127, 137, 138, 128), (128, 138, 139, 129), (129, 139, 140, 130), (130, 140, 141, 131), (131, 141, 142, 132), (132, 142, 143, 133), (23, 1, 24, 134), (134, 24, 25, 135), (135, 25, 26, 136), (136, 26, 27, 137), (137, 27, 28, 138), (138, 28, 29, 139), (139, 29, 30, 140), (140, 30, 31, 141), (141, 31, 32, 142), (142, 32, 33, 143)])
me_plane.materials.append(mat_sky)
me_plane.use_remesh_preserve_volume = False
me_plane.use_remesh_preserve_attributes = False
me_plane.use_mirror_vertex_groups = False
me_plane.update()
me_icosphere_001 = bpy.data.meshes.new('Icosphere.001')
me_icosphere_001.from_pydata([(-3.815, -0.7333, -0.1685), (-3.133, -0.9632, 0.6961), (-4.139, -0.216, 0.8632), (-3.913, 0.8456, 0.6503), (-3.514, -0.05247, 1.372), (-2.81, -0.545, -0.3096), (-4.294, 0.09051, -0.1436), (-2.837, 0.3696, -0.5518), (-3.116, 1.087, 0.09995), (-2.321, 0.03877, 0.841), (-3.081, 0.7644, 1.036), (-0.5166, -0.8085, -0.532), (0.1816, -1.044, 0.3528), (-0.8475, -0.2792, 0.5238), (-0.6165, 0.8071, 0.3059), (-0.2081, -0.1119, 1.044), (0.5124, -0.6159, -0.6763), (-1.007, 0.03445, -0.5065), (0.485, 0.3201, -0.9241), (0.1996, 1.055, -0.2572), (1.013, -0.01849, 0.5011), (0.2352, 0.724, 0.7007), (-2.201, -1.195, -0.7348), (-1.169, -1.543, 0.5727), (-2.69, -0.4126, 0.8254), (-2.349, 1.193, 0.5034), (-1.745, -0.1653, 1.594), (-0.6802, -0.9102, -0.9481), (-2.925, 0.05091, -0.6972), (-0.7207, 0.473, -1.314), (-1.143, 1.559, -0.3288), (0.05909, -0.02732, 0.7919), (-1.09, 1.07, 1.087)], [], [(7, 5, 0), (7, 0, 6), (5, 7, 9), (0, 5, 1), (8, 6, 3), (5, 9, 1), (7, 8, 9), (1, 9, 4), (2, 1, 4), (3, 2, 4), (7, 6, 8), (6, 0, 2), (0, 1, 2), (6, 2, 3), (8, 3, 10), (8, 10, 9), (10, 3, 4), (9, 10, 4), (18, 16, 11), (18, 11, 17), (16, 18, 20), (11, 16, 12), (19, 17, 14), (16, 20, 12), (18, 19, 20), (12, 20, 15), (13, 12, 15), (14, 13, 15), (18, 17, 19), (17, 11, 13), (11, 12, 13), (17, 13, 14), (19, 14, 21), (19, 21, 20), (21, 14, 15), (20, 21, 15), (29, 27, 22), (29, 22, 28), (27, 29, 31), (22, 27, 23), (30, 28, 25), (27, 31, 23), (29, 30, 31), (23, 31, 26), (24, 23, 26), (25, 24, 26), (29, 28, 30), (28, 22, 24), (22, 23, 24), (28, 24, 25), (30, 25, 32), (30, 32, 31), (32, 25, 26), (31, 32, 26)])
me_icosphere_001.materials.append(mat_cloud)
me_icosphere_001.use_remesh_preserve_volume = False
me_icosphere_001.use_remesh_preserve_attributes = False
me_icosphere_001.use_mirror_vertex_groups = False
me_icosphere_001.update()

# ---- objects
ob_camera = bpy.data.objects.new('Camera', cam_camera_001)
ob_cloud_013 = bpy.data.objects.new('cloud.013', me_icosphere_016)
ob_cloud_012 = bpy.data.objects.new('cloud.012', me_icosphere_015)
ob_cloud_011 = bpy.data.objects.new('cloud.011', me_icosphere_014)
ob_cloud_010 = bpy.data.objects.new('cloud.010', me_icosphere_013)
ob_cloud_009 = bpy.data.objects.new('cloud.009', me_icosphere_012)
ob_cloud_008 = bpy.data.objects.new('cloud.008', me_icosphere_011)
ob_cloud_007 = bpy.data.objects.new('cloud.007', me_icosphere_010)
ob_cloud_006 = bpy.data.objects.new('cloud.006', me_icosphere_009)
ob_cloud_005 = bpy.data.objects.new('cloud.005', me_icosphere_008)
ob_cloud_004 = bpy.data.objects.new('cloud.004', me_icosphere_007)
ob_cloud_003 = bpy.data.objects.new('cloud.003', me_icosphere_006)
ob_cloud_002 = bpy.data.objects.new('cloud.002', me_icosphere_005)
ob_cloud_001 = bpy.data.objects.new('cloud.001', me_icosphere_004)
ob_plane = bpy.data.objects.new('Plane', me_plane)
ob_cloud = bpy.data.objects.new('cloud', me_icosphere_001)
ob_sun = bpy.data.objects.new('Sun', light_sun)

# ---- transforms, parenting, visibility, modifiers, constraints
ob_camera.location = (-1.12, -22.38, 6.01)
ob_camera.rotation_euler = (7.888, -0.0143, -0.03547)
ob_camera.lineart.crease_threshold = 0.0
ob_cloud_013.location = (7.945, -1.851, 6.247)
ob_cloud_013.scale = (0.6767, 0.6767, 0.6767)
ob_cloud_013.lineart.crease_threshold = 0.0
ob_cloud_012.location = (4.715, -1.35, 9.731)
ob_cloud_012.scale = (0.6767, 0.6767, 0.6767)
ob_cloud_012.lineart.crease_threshold = 0.0
ob_cloud_011.location = (6.965, -1.477, -3.384)
ob_cloud_011.scale = (0.6767, 0.6767, 0.6767)
ob_cloud_011.lineart.crease_threshold = 0.0
ob_cloud_010.location = (1.171, -1.172, -3.349)
ob_cloud_010.scale = (0.6767, 0.6767, 0.6767)
ob_cloud_010.lineart.crease_threshold = 0.0
ob_cloud_009.location = (-4.069, -3.281, -2.939)
ob_cloud_009.scale = (0.6767, 0.6767, 0.6767)
ob_cloud_009.lineart.crease_threshold = 0.0
ob_cloud_008.location = (-9.444, -0.09413, -0.4599)
ob_cloud_008.scale = (0.6767, 0.6767, 0.6767)
ob_cloud_008.lineart.crease_threshold = 0.0
ob_cloud_007.location = (-4.558, 1.08, 1.859)
ob_cloud_007.scale = (0.6767, 0.6767, 0.6767)
ob_cloud_007.lineart.crease_threshold = 0.0
ob_cloud_006.location = (-1.773, -2.269, 8.445)
ob_cloud_006.scale = (0.6767, 0.6767, 0.6767)
ob_cloud_006.lineart.crease_threshold = 0.0
ob_cloud_005.location = (12.53, 0.2123, -1.66)
ob_cloud_005.scale = (0.6767, 0.6767, 0.6767)
ob_cloud_005.lineart.crease_threshold = 0.0
ob_cloud_004.location = (9.3, -1.69, 2.338)
ob_cloud_004.scale = (0.6767, 0.6767, 0.6767)
ob_cloud_004.lineart.crease_threshold = 0.0
ob_cloud_003.location = (13.22, -0.976, 8.867)
ob_cloud_003.scale = (0.6767, 0.6767, 0.6767)
ob_cloud_003.lineart.crease_threshold = 0.0
ob_cloud_002.location = (-8.085, -4.457, 5.258)
ob_cloud_002.scale = (0.6767, 0.6767, 0.6767)
ob_cloud_002.lineart.crease_threshold = 0.0
ob_cloud_001.location = (0.1202, 0.2863, 3.91)
ob_cloud_001.scale = (0.6767, 0.6767, 0.6767)
ob_cloud_001.lineart.crease_threshold = 0.0
ob_plane.location = (-0.2121, 6.767, 2.98)
ob_plane.rotation_euler = (1.571, -0.0, 0.0)
ob_plane.scale = (20.04, 12.89, 20.04)
ob_plane.lineart.crease_threshold = 0.0
ob_cloud.location = (-10.35, -0.4757, 9.49)
ob_cloud.scale = (0.6767, 0.6767, 0.6767)
ob_cloud.lineart.crease_threshold = 0.0
ob_sun.location = (0.09246, -23.75, 3.361)
ob_sun.rotation_euler = (-7.697, 0.6793, 3.346)
ob_sun.lineart.crease_threshold = 0.0

# ---- collection membership
col_collection_1.objects.link(ob_camera)
col_collection_1.objects.link(ob_cloud_013)
col_collection_1.objects.link(ob_cloud_012)
col_collection_1.objects.link(ob_cloud_011)
col_collection_1.objects.link(ob_cloud_010)
col_collection_1.objects.link(ob_cloud_009)
col_collection_1.objects.link(ob_cloud_008)
col_collection_1.objects.link(ob_cloud_007)
col_collection_1.objects.link(ob_cloud_006)
col_collection_1.objects.link(ob_cloud_005)
col_collection_1.objects.link(ob_cloud_004)
col_collection_1.objects.link(ob_cloud_003)
col_collection_1.objects.link(ob_cloud_002)
col_collection_1.objects.link(ob_cloud_001)
col_collection_1.objects.link(ob_plane)
col_collection_1.objects.link(ob_cloud)
col_collection_1.objects.link(ob_sun)

# ---- scene / render settings (as saved in the file)
scene.camera = ob_camera
scene.frame_start = 1; scene.frame_end = 250; scene.frame_set(6)
scene.render.engine = 'BLENDER_EEVEE_NEXT'
scene.render.resolution_percentage = 50
scene.render.dither_intensity = 0.0
scene.cycles.use_denoising = False
scene.cycles.samples = 10
scene.cycles.sampling_pattern = 'TABULATED_SOBOL'
scene.cycles.light_sampling_threshold = 0.0
scene.cycles.use_adaptive_sampling = False
scene.cycles.use_light_tree = False
scene.cycles.blur_glossy = 0.0
scene.cycles.pixel_filter_type = 'GAUSSIAN'
scene.cycles.sample_clamp_indirect = 0.0
scene.view_settings.view_transform = 'Standard'
bpy.context.view_layer.update()
